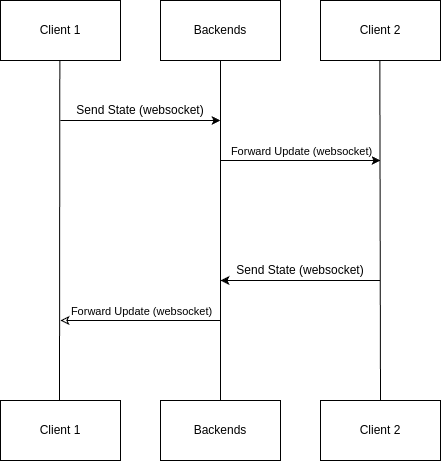

The diagram above was exported from draw.io. Its source (the exported page's mxGraphModel, read from the mxfile embedded in the PNG):
<mxGraphModel dx="1050" dy="763" grid="1" gridSize="10" guides="1" tooltips="1" connect="1" arrows="1" fold="1" page="1" pageScale="1" pageWidth="827" pageHeight="1169" math="0" shadow="0">
  <root>
    <mxCell id="0" />
    <mxCell id="1" parent="0" />
    <mxCell id="d1WJF_jxEHteumwWVwcd-1" value="Client 1" style="rounded=0;whiteSpace=wrap;html=1;" parent="1" vertex="1">
      <mxGeometry x="200" y="120" width="120" height="60" as="geometry" />
    </mxCell>
    <mxCell id="d1WJF_jxEHteumwWVwcd-4" value="Backends" style="rounded=0;whiteSpace=wrap;html=1;" parent="1" vertex="1">
      <mxGeometry x="360" y="120" width="120" height="60" as="geometry" />
    </mxCell>
    <mxCell id="d1WJF_jxEHteumwWVwcd-6" value="Client 2" style="rounded=0;whiteSpace=wrap;html=1;" parent="1" vertex="1">
      <mxGeometry x="520" y="120" width="120" height="60" as="geometry" />
    </mxCell>
    <mxCell id="d1WJF_jxEHteumwWVwcd-8" value="Client 1" style="rounded=0;whiteSpace=wrap;html=1;" parent="1" vertex="1">
      <mxGeometry x="200" y="520" width="120" height="60" as="geometry" />
    </mxCell>
    <mxCell id="d1WJF_jxEHteumwWVwcd-10" value="Backends" style="rounded=0;whiteSpace=wrap;html=1;" parent="1" vertex="1">
      <mxGeometry x="360" y="520" width="120" height="60" as="geometry" />
    </mxCell>
    <mxCell id="d1WJF_jxEHteumwWVwcd-11" value="Client 2" style="rounded=0;whiteSpace=wrap;html=1;" parent="1" vertex="1">
      <mxGeometry x="520" y="520" width="120" height="60" as="geometry" />
    </mxCell>
    <mxCell id="d1WJF_jxEHteumwWVwcd-13" value="" style="endArrow=none;html=1;rounded=0;entryX=0.5;entryY=1;entryDx=0;entryDy=0;exitX=0.5;exitY=0;exitDx=0;exitDy=0;" parent="1" source="d1WJF_jxEHteumwWVwcd-10" target="d1WJF_jxEHteumwWVwcd-4" edge="1">
      <mxGeometry width="50" height="50" relative="1" as="geometry">
        <mxPoint x="400" y="370" as="sourcePoint" />
        <mxPoint x="450" y="320" as="targetPoint" />
      </mxGeometry>
    </mxCell>
    <mxCell id="d1WJF_jxEHteumwWVwcd-14" value="" style="endArrow=none;html=1;rounded=0;entryX=0.5;entryY=1;entryDx=0;entryDy=0;exitX=0.5;exitY=0;exitDx=0;exitDy=0;" parent="1" source="d1WJF_jxEHteumwWVwcd-11" edge="1">
      <mxGeometry width="50" height="50" relative="1" as="geometry">
        <mxPoint x="579.33" y="680" as="sourcePoint" />
        <mxPoint x="579.33" y="180" as="targetPoint" />
      </mxGeometry>
    </mxCell>
    <mxCell id="d1WJF_jxEHteumwWVwcd-17" value="" style="endArrow=none;html=1;rounded=0;entryX=0.5;entryY=1;entryDx=0;entryDy=0;" parent="1" edge="1">
      <mxGeometry width="50" height="50" relative="1" as="geometry">
        <mxPoint x="259" y="520" as="sourcePoint" />
        <mxPoint x="259.33" y="180" as="targetPoint" />
      </mxGeometry>
    </mxCell>
    <mxCell id="d1WJF_jxEHteumwWVwcd-18" value="" style="endArrow=classic;html=1;rounded=0;" parent="1" edge="1">
      <mxGeometry width="50" height="50" relative="1" as="geometry">
        <mxPoint x="260" y="240" as="sourcePoint" />
        <mxPoint x="420" y="240" as="targetPoint" />
      </mxGeometry>
    </mxCell>
    <mxCell id="d1WJF_jxEHteumwWVwcd-25" value="" style="endArrow=classic;html=1;rounded=0;" parent="1" edge="1">
      <mxGeometry width="50" height="50" relative="1" as="geometry">
        <mxPoint x="420" y="280" as="sourcePoint" />
        <mxPoint x="580" y="280" as="targetPoint" />
      </mxGeometry>
    </mxCell>
    <mxCell id="d1WJF_jxEHteumwWVwcd-26" value="Forward Update (websocket)" style="edgeLabel;html=1;align=center;verticalAlign=middle;resizable=0;points=[];" parent="d1WJF_jxEHteumwWVwcd-25" vertex="1" connectable="0">
      <mxGeometry x="-0.29" y="4" relative="1" as="geometry">
        <mxPoint x="23" y="-6" as="offset" />
      </mxGeometry>
    </mxCell>
    <mxCell id="Cv3qlmWHhsM3ZnharjnV-2" value="Send State (websocket)" style="text;html=1;align=center;verticalAlign=middle;whiteSpace=wrap;rounded=0;" parent="1" vertex="1">
      <mxGeometry x="270" y="220" width="140" height="20" as="geometry" />
    </mxCell>
    <mxCell id="Cv3qlmWHhsM3ZnharjnV-3" value="" style="endArrow=none;html=1;rounded=0;startArrow=classic;startFill=0;" parent="1" edge="1">
      <mxGeometry width="50" height="50" relative="1" as="geometry">
        <mxPoint x="260" y="440" as="sourcePoint" />
        <mxPoint x="420" y="440" as="targetPoint" />
      </mxGeometry>
    </mxCell>
    <mxCell id="Cv3qlmWHhsM3ZnharjnV-4" value="Forward Update (websocket)" style="edgeLabel;html=1;align=center;verticalAlign=middle;resizable=0;points=[];" parent="Cv3qlmWHhsM3ZnharjnV-3" vertex="1" connectable="0">
      <mxGeometry x="-0.29" y="4" relative="1" as="geometry">
        <mxPoint x="23" y="-6" as="offset" />
      </mxGeometry>
    </mxCell>
    <mxCell id="Cv3qlmWHhsM3ZnharjnV-7" value="" style="endArrow=none;html=1;rounded=0;startArrow=classic;startFill=1;" parent="1" edge="1">
      <mxGeometry width="50" height="50" relative="1" as="geometry">
        <mxPoint x="420" y="400" as="sourcePoint" />
        <mxPoint x="580" y="400" as="targetPoint" />
      </mxGeometry>
    </mxCell>
    <mxCell id="Cv3qlmWHhsM3ZnharjnV-8" value="Send State (websocket)" style="text;html=1;align=center;verticalAlign=middle;whiteSpace=wrap;rounded=0;" parent="1" vertex="1">
      <mxGeometry x="430" y="380" width="140" height="20" as="geometry" />
    </mxCell>
  </root>
</mxGraphModel>